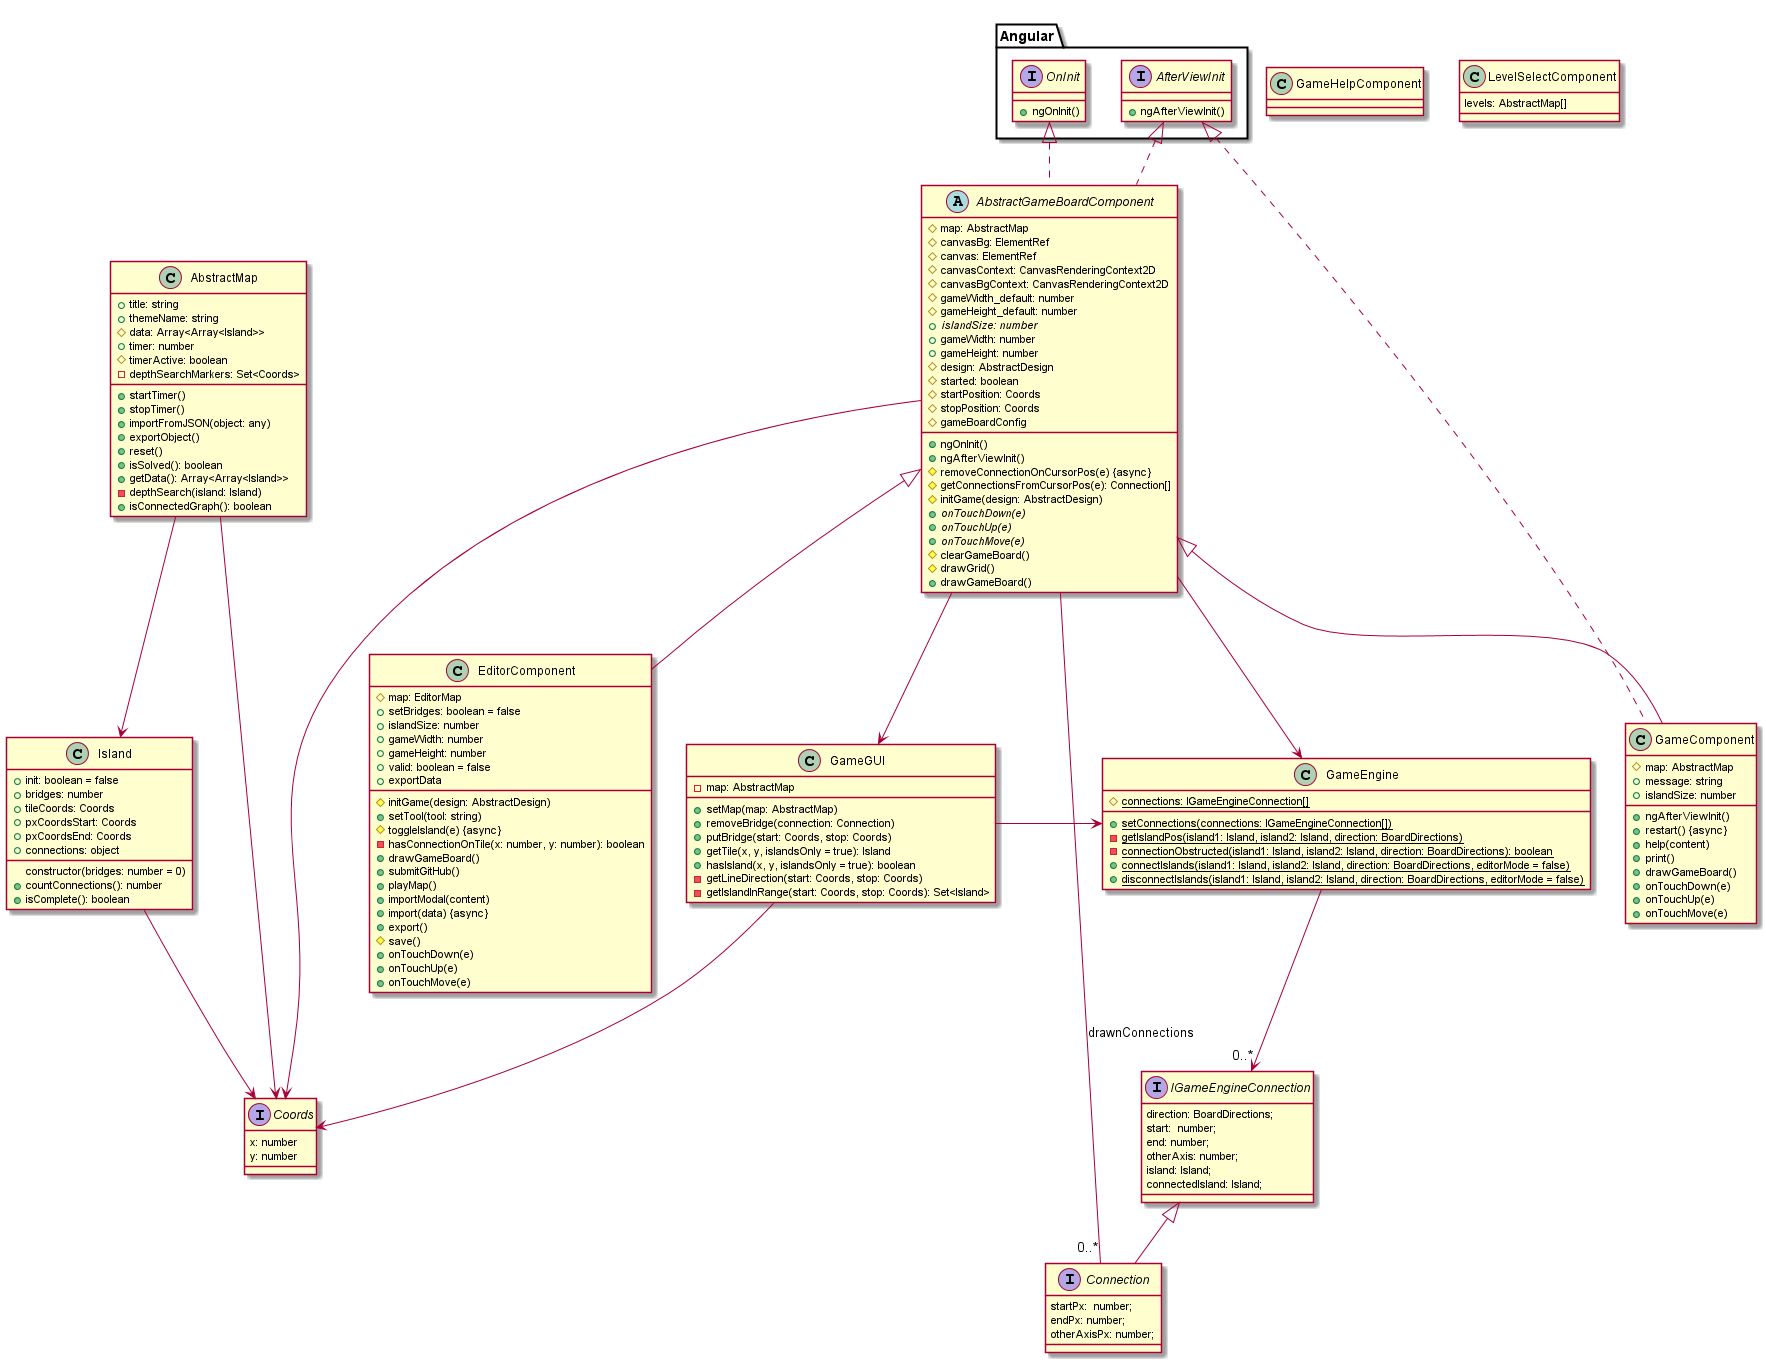

The diagram above was rendered by PlantUML. Its source (embedded in the PNG):
@startuml

package Angular {
  interface AfterViewInit {
    + ngAfterViewInit()
  }
  interface OnInit {
    + ngOnInit()
  }
}


class EditorComponent extends AbstractGameBoardComponent {
  # map: EditorMap
  + setBridges: boolean = false
  + islandSize: number
  + gameWidth: number
  + gameHeight: number
  + valid: boolean = false
  + exportData
  # initGame(design: AbstractDesign)
  + setTool(tool: string)
  # toggleIsland(e) {async}
  - hasConnectionOnTile(x: number, y: number): boolean
  + drawGameBoard()
  + submitGitHub()
  + playMap()
  + importModal(content)
  + import(data) {async}
  + export()
  # save()
  + onTouchDown(e)
  + onTouchUp(e)
  + onTouchMove(e)
}
class GameComponent extends AbstractGameBoardComponent implements AfterViewInit {
  # map: AbstractMap
  + message: string
  + islandSize: number
  + ngAfterViewInit()
  + restart() {async}
  + help(content)
  + print()
  + drawGameBoard()
  + onTouchDown(e)
  + onTouchUp(e)
  + onTouchMove(e)
}
class GameHelpComponent
class LevelSelectComponent {
  levels: AbstractMap[]
}
abstract class AbstractGameBoardComponent implements OnInit, AfterViewInit {
  # map: AbstractMap
  # canvasBg: ElementRef
  # canvas: ElementRef
  # canvasContext: CanvasRenderingContext2D
  # canvasBgContext: CanvasRenderingContext2D
  # gameWidth_default: number
  # gameHeight_default: number
  + islandSize: number {abstract}
  + gameWidth: number
  + gameHeight: number
  # design: AbstractDesign
  # started: boolean
  # startPosition: Coords
  # stopPosition: Coords
  # gameBoardConfig

  + ngOnInit()
  + ngAfterViewInit()
  # removeConnectionOnCursorPos(e) {async}
  # getConnectionsFromCursorPos(e): Connection[]
  # initGame(design: AbstractDesign)
  + onTouchDown(e) {abstract}
  + onTouchUp(e) {abstract}
  + onTouchMove(e) {abstract}
  # clearGameBoard()
  # drawGrid()
  + drawGameBoard()
}
AbstractGameBoardComponent --> Coords

AbstractGameBoardComponent --> GameGUI
AbstractGameBoardComponent --> GameEngine
AbstractGameBoardComponent - "0..*" Connection : "drawnConnections"

class GameGUI {
  - map: AbstractMap
  + setMap(map: AbstractMap)
  + removeBridge(connection: Connection)
  + putBridge(start: Coords, stop: Coords)
  + getTile(x, y, islandsOnly = true): Island
  + hasIsland(x, y, islandsOnly = true): boolean
  - getLineDirection(start: Coords, stop: Coords)
  - getIslandInRange(start: Coords, stop: Coords): Set<Island>
}
GameGUI --> Coords

GameGUI -> GameEngine

class GameEngine {
  # connections: IGameEngineConnection[] {static}
  + setConnections(connections: IGameEngineConnection[]) {static}
  - getIslandPos(island1: Island, island2: Island, direction: BoardDirections) {static}
  - connectionObstructed(island1: Island, island2: Island, direction: BoardDirections): boolean {static}
  + connectIslands(island1: Island, island2: Island, direction: BoardDirections, editorMode = false) {static}
  + disconnectIslands(island1: Island, island2: Island, direction: BoardDirections, editorMode = false) {static}
}

GameEngine --> "0..*" IGameEngineConnection

interface IGameEngineConnection {
  direction: BoardDirections;
  start:  number;
  end: number;
  otherAxis: number;
  island: Island;
  connectedIsland: Island;
}

interface Connection extends IGameEngineConnection {
  startPx:  number;
  endPx: number;
  otherAxisPx: number;
}

class AbstractMap {
  + title: string
  + themeName: string
  # data: Array<Array<Island>>
  + timer: number
  # timerActive: boolean
  - depthSearchMarkers: Set<Coords>
  + startTimer()
  + stopTimer()
  + importFromJSON(object: any)
  + exportObject()
  + reset()
  + isSolved(): boolean
  + getData(): Array<Array<Island>>
  - depthSearch(island: Island)
  + isConnectedGraph(): boolean
}
AbstractMap --> Coords

AbstractMap --> Island

interface Coords {
  x: number
  y: number
}

class Island {
  constructor(bridges: number = 0)
  + init: boolean = false
  + bridges: number
  + tileCoords: Coords
  + pxCoordsStart: Coords
  + pxCoordsEnd: Coords
  + connections: object
  + countConnections(): number
  + isComplete(): boolean
}

Island --> Coords

@enduml